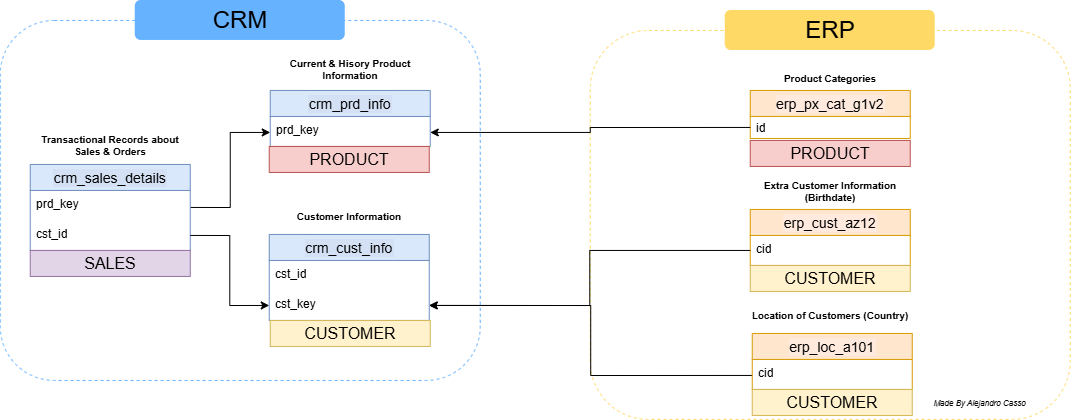

The diagram above was exported from draw.io. Its source (the exported page's mxGraphModel, read from the mxfile embedded in the PNG):
<mxGraphModel dx="1212" dy="736" grid="0" gridSize="10" guides="1" tooltips="1" connect="1" arrows="1" fold="1" page="1" pageScale="1" pageWidth="1200" pageHeight="1920" math="0" shadow="0">
  <root>
    <mxCell id="0" />
    <mxCell id="1" parent="0" />
    <mxCell id="9SH2PlsZRklUk_EYU_mt-1" parent="1" style="rounded=1;whiteSpace=wrap;html=1;fillColor=none;dashed=1;strokeColor=#66B2FF;" value="" vertex="1">
      <mxGeometry height="360" width="480" x="50" y="230" as="geometry" />
    </mxCell>
    <mxCell id="4FhAJvajxXkmr8tvsd_2-14" edge="1" parent="1" source="9SH2PlsZRklUk_EYU_mt-16" style="edgeStyle=orthogonalEdgeStyle;rounded=0;orthogonalLoop=1;jettySize=auto;html=1;exitX=1;exitY=0.5;exitDx=0;exitDy=0;entryX=0;entryY=0.75;entryDx=0;entryDy=0;" target="9SH2PlsZRklUk_EYU_mt-20">
      <mxGeometry relative="1" as="geometry" />
    </mxCell>
    <mxCell id="9SH2PlsZRklUk_EYU_mt-16" parent="1" style="swimlane;fontStyle=0;childLayout=stackLayout;horizontal=1;startSize=26;horizontalStack=0;resizeParent=1;resizeParentMax=0;resizeLast=0;collapsible=1;marginBottom=0;align=center;fontSize=14;labelBackgroundColor=#D4E1F5;fillColor=#dae8fc;strokeColor=#6c8ebf;" value="crm_sales_details" vertex="1">
      <mxGeometry height="86" width="160" x="80" y="374" as="geometry" />
    </mxCell>
    <mxCell id="9SH2PlsZRklUk_EYU_mt-17" parent="9SH2PlsZRklUk_EYU_mt-16" style="text;strokeColor=none;fillColor=none;spacingLeft=4;spacingRight=4;overflow=hidden;rotatable=0;points=[[0,0.5],[1,0.5]];portConstraint=eastwest;fontSize=12;whiteSpace=wrap;html=1;" value="prd_key" vertex="1">
      <mxGeometry height="30" width="160" y="26" as="geometry" />
    </mxCell>
    <mxCell id="9SH2PlsZRklUk_EYU_mt-18" parent="9SH2PlsZRklUk_EYU_mt-16" style="text;strokeColor=none;fillColor=none;spacingLeft=4;spacingRight=4;overflow=hidden;rotatable=0;points=[[0,0.5],[1,0.5]];portConstraint=eastwest;fontSize=12;whiteSpace=wrap;html=1;" value="cst_id" vertex="1">
      <mxGeometry height="30" width="160" y="56" as="geometry" />
    </mxCell>
    <mxCell id="9SH2PlsZRklUk_EYU_mt-20" parent="1" style="swimlane;fontStyle=0;childLayout=stackLayout;horizontal=1;startSize=26;horizontalStack=0;resizeParent=1;resizeParentMax=0;resizeLast=0;collapsible=1;marginBottom=0;align=center;fontSize=14;labelBackgroundColor=#D4E1F5;fillColor=#dae8fc;strokeColor=#6c8ebf;" value="crm_prd_info" vertex="1">
      <mxGeometry height="56" width="160" x="320" y="300" as="geometry" />
    </mxCell>
    <mxCell id="9SH2PlsZRklUk_EYU_mt-21" parent="9SH2PlsZRklUk_EYU_mt-20" style="text;strokeColor=none;fillColor=none;spacingLeft=4;spacingRight=4;overflow=hidden;rotatable=0;points=[[0,0.5],[1,0.5]];portConstraint=eastwest;fontSize=12;whiteSpace=wrap;html=1;" value="prd_key" vertex="1">
      <mxGeometry height="30" width="160" y="26" as="geometry" />
    </mxCell>
    <mxCell id="9SH2PlsZRklUk_EYU_mt-24" parent="1" style="swimlane;fontStyle=0;childLayout=stackLayout;horizontal=1;startSize=26;horizontalStack=0;resizeParent=1;resizeParentMax=0;resizeLast=0;collapsible=1;marginBottom=0;align=center;fontSize=14;labelBackgroundColor=#D4E1F5;fillColor=#dae8fc;strokeColor=#6c8ebf;" value="crm_cust_info" vertex="1">
      <mxGeometry height="86" width="160" x="319" y="444" as="geometry" />
    </mxCell>
    <mxCell id="9SH2PlsZRklUk_EYU_mt-25" parent="9SH2PlsZRklUk_EYU_mt-24" style="text;strokeColor=none;fillColor=none;spacingLeft=4;spacingRight=4;overflow=hidden;rotatable=0;points=[[0,0.5],[1,0.5]];portConstraint=eastwest;fontSize=12;whiteSpace=wrap;html=1;" value="cst_id" vertex="1">
      <mxGeometry height="30" width="160" y="26" as="geometry" />
    </mxCell>
    <mxCell id="9SH2PlsZRklUk_EYU_mt-26" parent="9SH2PlsZRklUk_EYU_mt-24" style="text;strokeColor=none;fillColor=none;spacingLeft=4;spacingRight=4;overflow=hidden;rotatable=0;points=[[0,0.5],[1,0.5]];portConstraint=eastwest;fontSize=12;whiteSpace=wrap;html=1;" value="cst_key" vertex="1">
      <mxGeometry height="30" width="160" y="56" as="geometry" />
    </mxCell>
    <mxCell id="9SH2PlsZRklUk_EYU_mt-28" parent="1" style="rounded=1;whiteSpace=wrap;html=1;strokeColor=none;fontSize=24;fillColor=#66B2FF;" value="CRM" vertex="1">
      <mxGeometry height="40" width="210" x="185" y="210" as="geometry" />
    </mxCell>
    <mxCell id="9SH2PlsZRklUk_EYU_mt-31" parent="1" style="rounded=1;whiteSpace=wrap;html=1;fillColor=none;dashed=1;strokeColor=#FFD966;" value="" vertex="1">
      <mxGeometry height="389" width="480" x="640" y="240" as="geometry" />
    </mxCell>
    <mxCell id="9SH2PlsZRklUk_EYU_mt-32" parent="1" style="swimlane;fontStyle=0;childLayout=stackLayout;horizontal=1;startSize=26;horizontalStack=0;resizeParent=1;resizeParentMax=0;resizeLast=0;collapsible=1;marginBottom=0;align=center;fontSize=14;labelBackgroundColor=#FFEADD;fillColor=#ffe6cc;strokeColor=#d79b00;" value="erp_cust_az12" vertex="1">
      <mxGeometry height="56" width="160" x="800" y="419" as="geometry" />
    </mxCell>
    <mxCell id="9SH2PlsZRklUk_EYU_mt-33" parent="9SH2PlsZRklUk_EYU_mt-32" style="text;strokeColor=none;fillColor=none;spacingLeft=4;spacingRight=4;overflow=hidden;rotatable=0;points=[[0,0.5],[1,0.5]];portConstraint=eastwest;fontSize=12;whiteSpace=wrap;html=1;" value="cid" vertex="1">
      <mxGeometry height="30" width="160" y="26" as="geometry" />
    </mxCell>
    <mxCell id="9SH2PlsZRklUk_EYU_mt-35" parent="1" style="swimlane;fontStyle=0;childLayout=stackLayout;horizontal=1;startSize=26;horizontalStack=0;resizeParent=1;resizeParentMax=0;resizeLast=0;collapsible=1;marginBottom=0;align=center;fontSize=14;labelBackgroundColor=#FFEADD;fillColor=#ffe6cc;strokeColor=#d79b00;" value="erp_px_cat_g1v2" vertex="1">
      <mxGeometry height="48" width="160" x="800" y="300" as="geometry" />
    </mxCell>
    <mxCell id="4FhAJvajxXkmr8tvsd_2-17" edge="1" parent="1" source="9SH2PlsZRklUk_EYU_mt-37" style="edgeStyle=orthogonalEdgeStyle;rounded=0;orthogonalLoop=1;jettySize=auto;html=1;exitX=0;exitY=0.75;exitDx=0;exitDy=0;entryX=1;entryY=0.5;entryDx=0;entryDy=0;" target="9SH2PlsZRklUk_EYU_mt-26">
      <mxGeometry relative="1" as="geometry" />
    </mxCell>
    <mxCell id="9SH2PlsZRklUk_EYU_mt-37" parent="1" style="swimlane;fontStyle=0;childLayout=stackLayout;horizontal=1;startSize=26;horizontalStack=0;resizeParent=1;resizeParentMax=0;resizeLast=0;collapsible=1;marginBottom=0;align=center;fontSize=14;labelBackgroundColor=#FFEADD;fillColor=#ffe6cc;strokeColor=#d79b00;" value="erp_loc_a101" vertex="1">
      <mxGeometry height="56" width="160" x="802" y="543" as="geometry" />
    </mxCell>
    <mxCell id="9SH2PlsZRklUk_EYU_mt-38" parent="9SH2PlsZRklUk_EYU_mt-37" style="text;strokeColor=none;fillColor=none;spacingLeft=4;spacingRight=4;overflow=hidden;rotatable=0;points=[[0,0.5],[1,0.5]];portConstraint=eastwest;fontSize=12;whiteSpace=wrap;html=1;" value="cid" vertex="1">
      <mxGeometry height="30" width="160" y="26" as="geometry" />
    </mxCell>
    <mxCell id="9SH2PlsZRklUk_EYU_mt-40" parent="1" style="rounded=1;whiteSpace=wrap;html=1;strokeColor=none;fontSize=24;fillColor=#FFD966;" value="ERP" vertex="1">
      <mxGeometry height="40" width="210" x="775" y="220" as="geometry" />
    </mxCell>
    <mxCell id="4FhAJvajxXkmr8tvsd_2-15" edge="1" parent="1" source="9SH2PlsZRklUk_EYU_mt-36" style="edgeStyle=orthogonalEdgeStyle;rounded=0;orthogonalLoop=1;jettySize=auto;html=1;exitX=0;exitY=0.5;exitDx=0;exitDy=0;entryX=1;entryY=0.75;entryDx=0;entryDy=0;" target="9SH2PlsZRklUk_EYU_mt-20">
      <mxGeometry relative="1" as="geometry" />
    </mxCell>
    <mxCell id="9SH2PlsZRklUk_EYU_mt-36" parent="1" style="text;strokeColor=none;fillColor=none;spacingLeft=4;spacingRight=4;overflow=hidden;rotatable=0;points=[[0,0.5],[1,0.5]];portConstraint=eastwest;fontSize=12;whiteSpace=wrap;html=1;" value="id" vertex="1">
      <mxGeometry height="26" width="160" x="800" y="324" as="geometry" />
    </mxCell>
    <mxCell id="9SH2PlsZRklUk_EYU_mt-52" parent="1" style="text;html=1;whiteSpace=wrap;strokeColor=none;fillColor=none;align=center;verticalAlign=middle;rounded=0;fontSize=10;fontStyle=1" value="Transactional Records about Sales &amp;amp; Orders" vertex="1">
      <mxGeometry height="30" width="160" x="80" y="340" as="geometry" />
    </mxCell>
    <mxCell id="9SH2PlsZRklUk_EYU_mt-53" parent="1" style="text;html=1;whiteSpace=wrap;strokeColor=none;fillColor=none;align=center;verticalAlign=middle;rounded=0;fontSize=10;fontStyle=1" value="Current &amp;amp; Hisory Product Information" vertex="1">
      <mxGeometry height="30" width="160" x="320" y="264" as="geometry" />
    </mxCell>
    <mxCell id="9SH2PlsZRklUk_EYU_mt-54" parent="1" style="text;html=1;whiteSpace=wrap;strokeColor=none;fillColor=none;align=center;verticalAlign=middle;rounded=0;fontSize=10;fontStyle=1" value="Customer Information" vertex="1">
      <mxGeometry height="30" width="160" x="319" y="411" as="geometry" />
    </mxCell>
    <mxCell id="9SH2PlsZRklUk_EYU_mt-55" parent="1" style="text;html=1;whiteSpace=wrap;strokeColor=none;fillColor=none;align=center;verticalAlign=middle;rounded=0;fontSize=10;fontStyle=1" value="Product Categories" vertex="1">
      <mxGeometry height="21" width="160" x="800" y="278" as="geometry" />
    </mxCell>
    <mxCell id="9SH2PlsZRklUk_EYU_mt-56" parent="1" style="text;html=1;whiteSpace=wrap;strokeColor=none;fillColor=none;align=center;verticalAlign=middle;rounded=0;fontSize=10;fontStyle=1" value="Extra Customer Information (Birthdate)" vertex="1">
      <mxGeometry height="30" width="160" x="800" y="386" as="geometry" />
    </mxCell>
    <mxCell id="9SH2PlsZRklUk_EYU_mt-57" parent="1" style="text;html=1;whiteSpace=wrap;strokeColor=none;fillColor=none;align=center;verticalAlign=middle;rounded=0;fontSize=10;fontStyle=1" value="Location of Customers (Country)" vertex="1">
      <mxGeometry height="30" width="160" x="800" y="510" as="geometry" />
    </mxCell>
    <mxCell id="4FhAJvajxXkmr8tvsd_2-1" parent="1" style="text;html=1;strokeColor=#9673a6;fillColor=#e1d5e7;align=center;verticalAlign=middle;whiteSpace=wrap;overflow=hidden;" value="&lt;font style=&quot;font-size: 16px;&quot;&gt;SALES&lt;/font&gt;" vertex="1">
      <mxGeometry height="26" width="160" x="80" y="460" as="geometry" />
    </mxCell>
    <mxCell id="4FhAJvajxXkmr8tvsd_2-2" parent="1" style="text;html=1;strokeColor=#b85450;fillColor=#f8cecc;align=center;verticalAlign=middle;whiteSpace=wrap;overflow=hidden;" value="&lt;font style=&quot;font-size: 16px;&quot;&gt;PRODUCT&lt;/font&gt;" vertex="1">
      <mxGeometry height="26" width="160" x="319" y="356" as="geometry" />
    </mxCell>
    <mxCell id="4FhAJvajxXkmr8tvsd_2-7" parent="1" style="text;html=1;strokeColor=#d6b656;fillColor=#fff2cc;align=center;verticalAlign=middle;whiteSpace=wrap;overflow=hidden;" value="&lt;font style=&quot;font-size: 16px;&quot;&gt;CUSTOMER&lt;/font&gt;" vertex="1">
      <mxGeometry height="26" width="160" x="320" y="530" as="geometry" />
    </mxCell>
    <mxCell id="4FhAJvajxXkmr8tvsd_2-8" parent="1" style="text;html=1;strokeColor=#b85450;fillColor=#f8cecc;align=center;verticalAlign=middle;whiteSpace=wrap;overflow=hidden;" value="&lt;font style=&quot;font-size: 16px;&quot;&gt;PRODUCT&lt;/font&gt;" vertex="1">
      <mxGeometry height="26" width="160" x="800" y="350" as="geometry" />
    </mxCell>
    <mxCell id="4FhAJvajxXkmr8tvsd_2-9" parent="1" style="text;html=1;strokeColor=#d6b656;fillColor=#fff2cc;align=center;verticalAlign=middle;whiteSpace=wrap;overflow=hidden;" value="&lt;font style=&quot;font-size: 16px;&quot;&gt;CUSTOMER&lt;/font&gt;" vertex="1">
      <mxGeometry height="26" width="160" x="800" y="475" as="geometry" />
    </mxCell>
    <mxCell id="4FhAJvajxXkmr8tvsd_2-10" parent="1" style="text;html=1;strokeColor=#d6b656;fillColor=#fff2cc;align=center;verticalAlign=middle;whiteSpace=wrap;overflow=hidden;" value="&lt;font style=&quot;font-size: 16px;&quot;&gt;CUSTOMER&lt;/font&gt;" vertex="1">
      <mxGeometry height="26" width="160" x="802" y="599" as="geometry" />
    </mxCell>
    <mxCell id="4FhAJvajxXkmr8tvsd_2-12" parent="1" style="text;html=1;whiteSpace=wrap;strokeColor=none;fillColor=none;align=center;verticalAlign=middle;rounded=0;" value="&lt;i&gt;&lt;font style=&quot;font-size: 8px;&quot;&gt;Made By Alejandro Casso&lt;/font&gt;&lt;/i&gt;" vertex="1">
      <mxGeometry height="30" width="153.26" x="953" y="597" as="geometry" />
    </mxCell>
    <mxCell id="4FhAJvajxXkmr8tvsd_2-13" edge="1" parent="1" source="9SH2PlsZRklUk_EYU_mt-18" style="edgeStyle=orthogonalEdgeStyle;rounded=0;orthogonalLoop=1;jettySize=auto;html=1;exitX=1;exitY=0.5;exitDx=0;exitDy=0;entryX=0;entryY=0.5;entryDx=0;entryDy=0;" target="9SH2PlsZRklUk_EYU_mt-26">
      <mxGeometry relative="1" as="geometry" />
    </mxCell>
    <mxCell id="4FhAJvajxXkmr8tvsd_2-16" edge="1" parent="1" source="9SH2PlsZRklUk_EYU_mt-33" style="edgeStyle=orthogonalEdgeStyle;rounded=0;orthogonalLoop=1;jettySize=auto;html=1;exitX=0;exitY=0.5;exitDx=0;exitDy=0;entryX=1;entryY=0.5;entryDx=0;entryDy=0;" target="9SH2PlsZRklUk_EYU_mt-26">
      <mxGeometry relative="1" as="geometry" />
    </mxCell>
  </root>
</mxGraphModel>